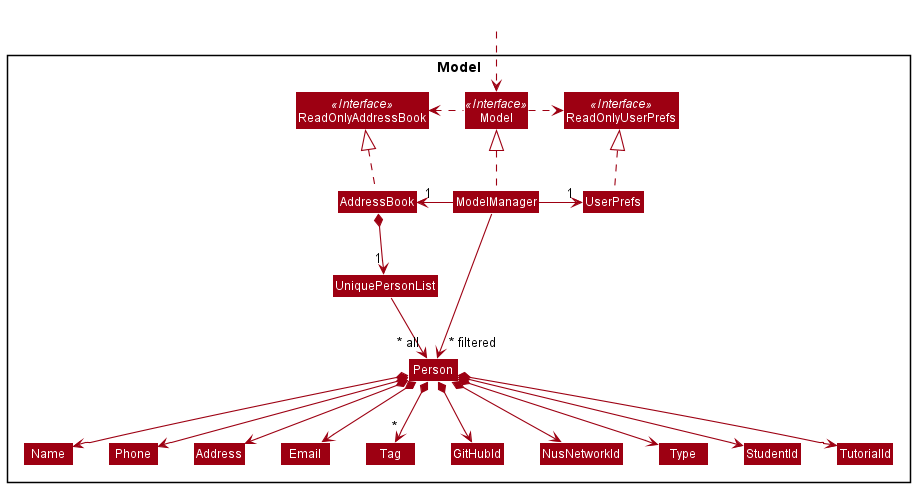

The diagram above was rendered by PlantUML. Its source (embedded in the PNG):
@startuml
!include style.puml
skinparam arrowThickness 1.1
skinparam arrowColor MODEL_COLOR
skinparam classBackgroundColor MODEL_COLOR

Package Model <<Rectangle>>{
Interface ReadOnlyAddressBook <<Interface>>
Interface ReadOnlyUserPrefs <<Interface>>
Interface Model <<Interface>>
Class AddressBook
Class ReadOnlyAddressBook
Class Model
Class ModelManager
Class UserPrefs
Class ReadOnlyUserPrefs


Class UniquePersonList
Class Person
Class Address
Class Email
Class Name
Class Phone
Class Tag
Class GitHubId
Class NusNetworkId
Class Type
Class StudentId
Class TutorialId

}

Class HiddenOutside #FFFFFF
HiddenOutside ..> Model

AddressBook .up.|> ReadOnlyAddressBook

ModelManager .up.|> Model
Model .right.> ReadOnlyUserPrefs
Model .left.> ReadOnlyAddressBook
ModelManager -left-> "1" AddressBook
ModelManager -right-> "1" UserPrefs
UserPrefs .up.|> ReadOnlyUserPrefs

AddressBook *--> "1" UniquePersonList
UniquePersonList --> "~* all" Person
Person *--> Name
Person *--> Phone
Person *--> Email
Person *--> Address
Person *--> "*" Tag
Person *--> GitHubId
Person *--> NusNetworkId
Person *--> Type
Person *--> StudentId
Person *--> TutorialId

Name -[hidden]right-> Phone
Phone -[hidden]right-> Address
Address -[hidden]right-> Email

ModelManager -->"~* filtered" Person
@enduml